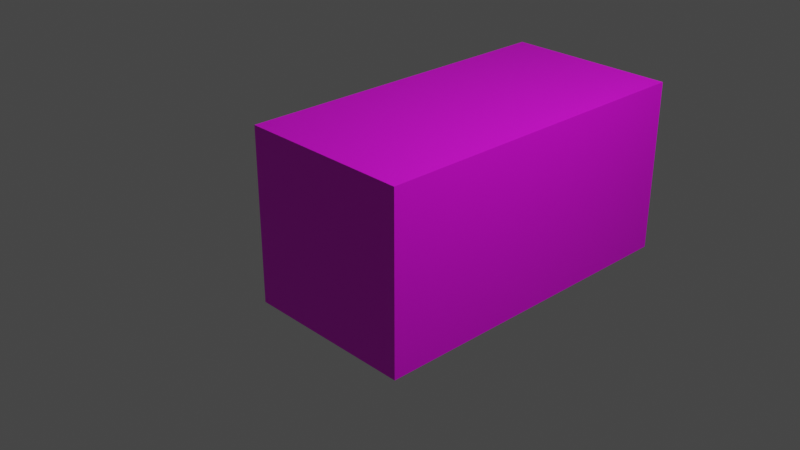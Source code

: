 # Source: test_textures.blend  (saved by Blender 3.4.6; exported with 4.5.12 LTS)
import bpy
from mathutils import Matrix  # noqa: F401  (used for matrix-valued properties, if any)

bpy.ops.wm.read_factory_settings(use_empty=True)
scene = bpy.context.scene
scene.name = 'Scene'

# ---- collections
col_collection = bpy.data.collections.new('Collection'); scene.collection.children.link(col_collection)

# ---- images (referenced by path relative to the original .blend; pixels are not part of the script)
import os
ASSET_DIR = os.environ.get("B2B_ASSET_DIR", "")  # directory of the original .blend (textures are referenced by path, not embedded)
HERE = os.path.dirname(os.path.abspath(__file__))  # packed textures are extracted next to this script under _unpacked/

def load_image(name, relpath, width, height, colorspace="sRGB"):
    """Load a texture the original file referenced (path relative to the .blend, or extracted next to this script)."""
    p = next((c for c in (os.path.join(HERE, relpath), os.path.join(ASSET_DIR, relpath)) if relpath and os.path.exists(c)), "")
    if p:
        img = bpy.data.images.load(p, check_existing=True)
        img.name = name
    else:  # same state as the original file: an image datablock whose file is absent (Cycles renders it pink)
        img = bpy.data.images.new(name, width, height)
        img.source = "FILE"
        img.filepath = "//" + (relpath or name)
    img.colorspace_settings.name = colorspace
    return img
img_test_3_png = load_image('test_3.png', 'test_3.png', 1024, 1024, 'sRGB')

# ---- materials (node trees are filled in below, after node groups)
mat_material = bpy.data.materials.new('Material')
mat_material.alpha_threshold = 0.0
mat_material.use_transparent_shadow = False
mat_material.roughness = 0.5
mat_material.line_color = (0.0, 0.0, 0.0, 1.0)
mat_material_001 = bpy.data.materials.new('Material.001')
mat_material_001.use_transparent_shadow = False

# ---- material node trees
mat_material.use_nodes = True; mat_material.node_tree.nodes.clear()
_N = mat_material.node_tree.nodes; _L = mat_material.node_tree.links
n0 = _N.new('ShaderNodeOutputMaterial'); n0.name = 'Material Output'; n0.location = (300, 300)
n1 = _N.new('ShaderNodeBsdfPrincipled'); n1.name = 'Principled BSDF'; n1.location = (10, 300)
n1.distribution = 'GGX'
n1.subsurface_method = 'RANDOM_WALK_SKIN'
n1.inputs[3].default_value = 1.45
n1.inputs[27].default_value = (0.0, 0.0, 0.0, 1.0)
n1.inputs[28].default_value = 1.0
_L.new(n1.outputs[0], n0.inputs[0])
n0.is_active_output = True
mat_material_001.use_nodes = True; mat_material_001.node_tree.nodes.clear()
_N = mat_material_001.node_tree.nodes; _L = mat_material_001.node_tree.links
n0 = _N.new('ShaderNodeBsdfPrincipled'); n0.name = 'Principled BSDF'; n0.location = (10, 300)
n0.distribution = 'GGX'
n0.subsurface_method = 'RANDOM_WALK_SKIN'
n0.inputs[3].default_value = 1.45
n0.inputs[27].default_value = (0.0, 0.0, 0.0, 1.0)
n0.inputs[28].default_value = 1.0
n1 = _N.new('ShaderNodeOutputMaterial'); n1.name = 'Material Output'; n1.location = (300, 300)
n2 = _N.new('ShaderNodeTexImage'); n2.name = 'Image Texture'; n2.location = (-280, 280)
n2.image = img_test_3_png
_L.new(n0.outputs[0], n1.inputs[0])
_L.new(n2.outputs[0], n0.inputs[0])
n1.is_active_output = True

# ---- world
world_world = bpy.data.worlds.new('World'); scene.world = world_world
world_world.use_nodes = True; world_world.node_tree.nodes.clear()
_N = world_world.node_tree.nodes; _L = world_world.node_tree.links
n0 = _N.new('ShaderNodeOutputWorld'); n0.name = 'World Output'; n0.location = (300, 300)
n1 = _N.new('ShaderNodeBackground'); n1.name = 'Background'; n1.location = (10, 300)
n1.inputs[0].default_value = (0.05088, 0.05088, 0.05088, 1.0)
_L.new(n1.outputs[0], n0.inputs[0])
n0.is_active_output = True
world_world.color = (0.05088, 0.05088, 0.05088)
world_world.use_sun_shadow = False
world_world.sun_shadow_jitter_overblur = 0.0

# ---- cameras
cam_camera = bpy.data.cameras.new('Camera')
cam_camera.clip_end = 100.0
cam_camera.ortho_scale = 7.314

# ---- lights
light_light = bpy.data.lights.new('Light', 'POINT')
light_light.transmission_factor = 0.0
light_light.energy = 1000.0
light_light.shadow_soft_size = 0.1
light_light.shadow_maximum_resolution = 0.006
light_light.use_absolute_resolution = True

# ---- meshes
me_cube = bpy.data.meshes.new('Cube')
me_cube.from_pydata([(1.0, -1.0, 1.0), (1.0, -1.0, -1.0), (-1.0, -1.0, 1.0), (-1.0, -1.0, -1.0), (1.0, 2.963, -1.0), (-1.0, 2.963, -1.0), (1.0, 2.963, 1.0), (-1.0, 2.963, 1.0)], [], [(1, 0, 2, 3), (7, 2, 0, 6), (7, 5, 3, 2), (1, 4, 6, 0), (5, 7, 6, 4), (3, 5, 4, 1)])
me_cube.polygons.foreach_set('material_index', [1, 1, 1, 1, 1, 1])
_uv = me_cube.uv_layers.new(name='UVMap')
_uv.uv.foreach_set('vector', [0.375, 0.75, 0.625, 0.75, 0.625, 1.0, 0.375, 1.0, 0.625, 0.25, 0.625, 1.0, 0.625, 0.75, 0.625, 0.5, 0.625, 0.25, 0.375, 0.25, 0.375, 1.0, 0.625, 1.0, 0.375, 0.75, 0.375, 0.5, 0.625, 0.5, 0.625, 0.75, 0.375, 0.25, 0.625, 0.25, 0.625, 0.5, 0.375, 0.5, 0.375, 1.0, 0.375, 0.25, 0.375, 0.5, 0.375, 0.75])
me_cube.materials.append(mat_material)
me_cube.materials.append(mat_material_001)
me_cube.materials.append(None)
me_cube.use_mirror_vertex_groups = False
me_cube.update()

# ---- objects
ob_cube = bpy.data.objects.new('Cube', me_cube)
ob_light = bpy.data.objects.new('Light', light_light)
ob_camera = bpy.data.objects.new('Camera', cam_camera)

# ---- transforms, parenting, visibility, modifiers, constraints
ob_cube.location = (0.0, 0.0, 0.0)
ob_cube.lock_rotations_4d = False
ob_cube.empty_display_type = 'ARROWS'
ob_cube.lineart.crease_threshold = 0.0
ob_light.location = (4.076, 1.005, 5.904)
ob_light.rotation_euler = (0.6503, 0.05522, 1.866)
ob_light.lock_rotations_4d = False
ob_light.empty_display_type = 'ARROWS'
ob_light.color = (0.0, 0.0, 0.0, 0.0)
ob_light.lineart.crease_threshold = 0.0
ob_camera.location = (7.359, -6.926, 4.958)
ob_camera.rotation_euler = (1.109, 0.0, 0.8149)
ob_camera.lock_rotations_4d = False
ob_camera.empty_display_type = 'ARROWS'
ob_camera.color = (0.0, 0.0, 0.0, 0.0)
ob_camera.display_type = 'WIRE'
ob_camera.lineart.crease_threshold = 0.0

# ---- collection membership
col_collection.objects.link(ob_cube)
col_collection.objects.link(ob_light)
col_collection.objects.link(ob_camera)

# ---- scene / render settings (as saved in the file)
scene.camera = ob_camera
scene.frame_start = 1; scene.frame_end = 250; scene.frame_set(1)
scene.render.engine = 'BLENDER_EEVEE_NEXT'
scene.cycles.sampling_pattern = 'TABULATED_SOBOL'
scene.cycles.use_light_tree = False
scene.view_settings.view_transform = 'Filmic'
bpy.context.view_layer.update()
